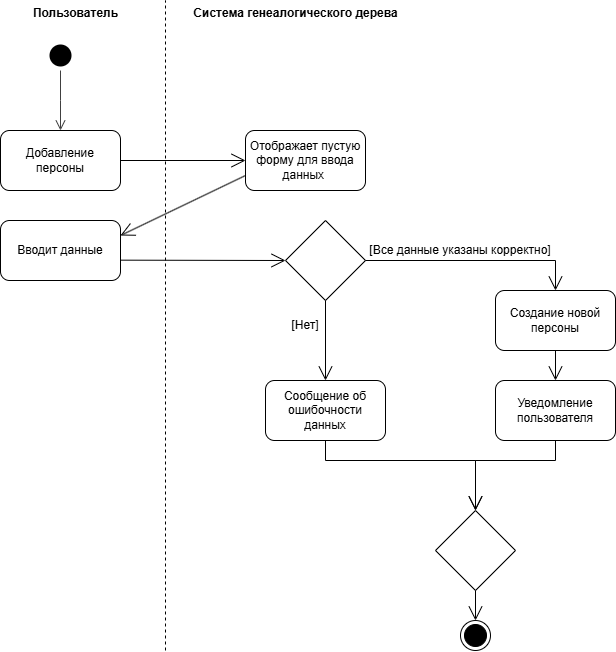

The diagram above was exported from draw.io. Its source (the exported page's mxGraphModel, read from the mxfile embedded in the PNG):
<mxGraphModel dx="1395" dy="888" grid="1" gridSize="10" guides="1" tooltips="1" connect="1" arrows="1" fold="1" page="1" pageScale="1" pageWidth="1100" pageHeight="850" math="0" shadow="0">
  <root>
    <mxCell id="0" />
    <mxCell id="1" parent="0" />
    <mxCell id="eSF6eO5gywm3xzf0Be54-1" value="" style="endArrow=none;dashed=1;html=1;rounded=0;" parent="1" edge="1">
      <mxGeometry width="50" height="50" relative="1" as="geometry">
        <mxPoint x="400" y="750" as="sourcePoint" />
        <mxPoint x="400" y="100" as="targetPoint" />
      </mxGeometry>
    </mxCell>
    <mxCell id="eSF6eO5gywm3xzf0Be54-2" value="Пользователь" style="text;align=center;fontStyle=1;verticalAlign=middle;spacingLeft=3;spacingRight=3;strokeColor=none;rotatable=0;points=[[0,0.5],[1,0.5]];portConstraint=eastwest;html=1;" parent="1" vertex="1">
      <mxGeometry x="270" y="100" width="80" height="26" as="geometry" />
    </mxCell>
    <mxCell id="eSF6eO5gywm3xzf0Be54-3" value="Система генеалогического дерева" style="text;align=center;fontStyle=1;verticalAlign=middle;spacingLeft=3;spacingRight=3;strokeColor=none;rotatable=0;points=[[0,0.5],[1,0.5]];portConstraint=eastwest;html=1;" parent="1" vertex="1">
      <mxGeometry x="490" y="100" width="80" height="26" as="geometry" />
    </mxCell>
    <mxCell id="eSF6eO5gywm3xzf0Be54-4" value="" style="ellipse;html=1;shape=startState;fillColor=#000000;strokeColor=none;" parent="1" vertex="1">
      <mxGeometry x="280" y="140" width="30" height="30" as="geometry" />
    </mxCell>
    <mxCell id="eSF6eO5gywm3xzf0Be54-5" value="" style="edgeStyle=orthogonalEdgeStyle;html=1;verticalAlign=bottom;endArrow=open;endSize=8;strokeColor=#404040;rounded=0;" parent="1" source="eSF6eO5gywm3xzf0Be54-4" edge="1">
      <mxGeometry relative="1" as="geometry">
        <mxPoint x="295" y="230" as="targetPoint" />
      </mxGeometry>
    </mxCell>
    <mxCell id="eSF6eO5gywm3xzf0Be54-6" value="Добавление персоны" style="rounded=1;whiteSpace=wrap;html=1;" parent="1" vertex="1">
      <mxGeometry x="235" y="230" width="120" height="60" as="geometry" />
    </mxCell>
    <mxCell id="eSF6eO5gywm3xzf0Be54-7" value="" style="endArrow=open;endFill=1;endSize=12;html=1;rounded=0;exitX=1;exitY=0.5;exitDx=0;exitDy=0;" parent="1" source="eSF6eO5gywm3xzf0Be54-6" edge="1">
      <mxGeometry width="160" relative="1" as="geometry">
        <mxPoint x="360" y="270" as="sourcePoint" />
        <mxPoint x="480" y="260" as="targetPoint" />
      </mxGeometry>
    </mxCell>
    <mxCell id="eSF6eO5gywm3xzf0Be54-8" value="&lt;span style=&quot;line-height: 107%;&quot;&gt;Отображает пустую форму для ввода данных&amp;nbsp;&lt;/span&gt;" style="rounded=1;whiteSpace=wrap;html=1;strokeColor=default;align=center;verticalAlign=middle;fontFamily=Helvetica;fontSize=12;fontColor=default;fillColor=default;" parent="1" vertex="1">
      <mxGeometry x="480" y="230" width="120" height="60" as="geometry" />
    </mxCell>
    <mxCell id="eSF6eO5gywm3xzf0Be54-9" value="" style="endArrow=open;endFill=1;endSize=12;html=1;rounded=0;exitX=0;exitY=0.75;exitDx=0;exitDy=0;entryX=1;entryY=0.25;entryDx=0;entryDy=0;" parent="1" source="eSF6eO5gywm3xzf0Be54-8" target="eSF6eO5gywm3xzf0Be54-10" edge="1">
      <mxGeometry width="160" relative="1" as="geometry">
        <mxPoint x="365" y="270" as="sourcePoint" />
        <mxPoint x="370" y="330" as="targetPoint" />
      </mxGeometry>
    </mxCell>
    <mxCell id="eSF6eO5gywm3xzf0Be54-10" value="Вводит данные" style="rounded=1;whiteSpace=wrap;html=1;" parent="1" vertex="1">
      <mxGeometry x="235" y="320" width="120" height="60" as="geometry" />
    </mxCell>
    <mxCell id="eSF6eO5gywm3xzf0Be54-11" value="" style="rhombus;whiteSpace=wrap;html=1;" parent="1" vertex="1">
      <mxGeometry x="520" y="320" width="80" height="80" as="geometry" />
    </mxCell>
    <mxCell id="eSF6eO5gywm3xzf0Be54-13" value="" style="endArrow=open;endFill=1;endSize=12;html=1;rounded=0;exitX=1;exitY=0.661;exitDx=0;exitDy=0;entryX=0;entryY=0.5;entryDx=0;entryDy=0;exitPerimeter=0;" parent="1" source="eSF6eO5gywm3xzf0Be54-10" target="eSF6eO5gywm3xzf0Be54-11" edge="1">
      <mxGeometry width="160" relative="1" as="geometry">
        <mxPoint x="490" y="285" as="sourcePoint" />
        <mxPoint x="365" y="345" as="targetPoint" />
      </mxGeometry>
    </mxCell>
    <mxCell id="eSF6eO5gywm3xzf0Be54-14" value="" style="endArrow=open;endFill=1;endSize=12;html=1;rounded=0;exitX=1;exitY=0.5;exitDx=0;exitDy=0;entryX=0.5;entryY=0;entryDx=0;entryDy=0;" parent="1" source="eSF6eO5gywm3xzf0Be54-11" target="eSF6eO5gywm3xzf0Be54-20" edge="1">
      <mxGeometry width="160" relative="1" as="geometry">
        <mxPoint x="500" y="295" as="sourcePoint" />
        <mxPoint x="790" y="450" as="targetPoint" />
        <Array as="points">
          <mxPoint x="790" y="360" />
        </Array>
      </mxGeometry>
    </mxCell>
    <mxCell id="eSF6eO5gywm3xzf0Be54-15" value="[Все данные указаны корректно]" style="text;html=1;align=center;verticalAlign=middle;whiteSpace=wrap;rounded=0;" parent="1" vertex="1">
      <mxGeometry x="600" y="335" width="190" height="30" as="geometry" />
    </mxCell>
    <mxCell id="eSF6eO5gywm3xzf0Be54-16" value="" style="endArrow=open;endFill=1;endSize=12;html=1;rounded=0;exitX=0.5;exitY=1;exitDx=0;exitDy=0;" parent="1" source="eSF6eO5gywm3xzf0Be54-11" edge="1">
      <mxGeometry width="160" relative="1" as="geometry">
        <mxPoint x="510" y="305" as="sourcePoint" />
        <mxPoint x="560" y="480" as="targetPoint" />
      </mxGeometry>
    </mxCell>
    <mxCell id="eSF6eO5gywm3xzf0Be54-17" value="[Нет]" style="text;html=1;align=center;verticalAlign=middle;whiteSpace=wrap;rounded=0;" parent="1" vertex="1">
      <mxGeometry x="445" y="410" width="190" height="30" as="geometry" />
    </mxCell>
    <mxCell id="eSF6eO5gywm3xzf0Be54-18" value="Сообщение об ошибочности данных" style="rounded=1;whiteSpace=wrap;html=1;" parent="1" vertex="1">
      <mxGeometry x="500" y="480" width="120" height="60" as="geometry" />
    </mxCell>
    <mxCell id="eSF6eO5gywm3xzf0Be54-20" value="Создание новой персоны" style="rounded=1;whiteSpace=wrap;html=1;" parent="1" vertex="1">
      <mxGeometry x="730" y="390" width="120" height="60" as="geometry" />
    </mxCell>
    <mxCell id="eSF6eO5gywm3xzf0Be54-21" value="Уведомление пользователя" style="rounded=1;whiteSpace=wrap;html=1;" parent="1" vertex="1">
      <mxGeometry x="730" y="480" width="120" height="60" as="geometry" />
    </mxCell>
    <mxCell id="eSF6eO5gywm3xzf0Be54-23" value="" style="endArrow=open;endFill=1;endSize=12;html=1;rounded=0;exitX=0.5;exitY=1;exitDx=0;exitDy=0;entryX=0.5;entryY=0;entryDx=0;entryDy=0;" parent="1" source="eSF6eO5gywm3xzf0Be54-20" target="eSF6eO5gywm3xzf0Be54-21" edge="1">
      <mxGeometry width="160" relative="1" as="geometry">
        <mxPoint x="570" y="410" as="sourcePoint" />
        <mxPoint x="570" y="490" as="targetPoint" />
      </mxGeometry>
    </mxCell>
    <mxCell id="eSF6eO5gywm3xzf0Be54-24" value="" style="ellipse;html=1;shape=endState;fillColor=#000000;strokeColor=default;" parent="1" vertex="1">
      <mxGeometry x="695" y="720" width="30" height="30" as="geometry" />
    </mxCell>
    <mxCell id="eSF6eO5gywm3xzf0Be54-26" value="" style="endArrow=open;endFill=1;endSize=12;html=1;rounded=0;exitX=0.5;exitY=1;exitDx=0;exitDy=0;" parent="1" source="eSF6eO5gywm3xzf0Be54-18" edge="1">
      <mxGeometry width="160" relative="1" as="geometry">
        <mxPoint x="570" y="410" as="sourcePoint" />
        <mxPoint x="710" y="610" as="targetPoint" />
        <Array as="points">
          <mxPoint x="560" y="560" />
          <mxPoint x="710" y="560" />
        </Array>
      </mxGeometry>
    </mxCell>
    <mxCell id="eSF6eO5gywm3xzf0Be54-28" value="" style="endArrow=open;endFill=1;endSize=12;html=1;rounded=0;" parent="1" edge="1">
      <mxGeometry width="160" relative="1" as="geometry">
        <mxPoint x="790" y="540" as="sourcePoint" />
        <mxPoint x="710" y="610" as="targetPoint" />
        <Array as="points">
          <mxPoint x="790" y="560" />
          <mxPoint x="710" y="560" />
        </Array>
      </mxGeometry>
    </mxCell>
    <mxCell id="E9ifQreWVAJmF0Kv682k-1" value="" style="rhombus;whiteSpace=wrap;html=1;" vertex="1" parent="1">
      <mxGeometry x="670" y="610" width="80" height="80" as="geometry" />
    </mxCell>
    <mxCell id="E9ifQreWVAJmF0Kv682k-3" value="" style="endArrow=open;endFill=1;endSize=12;html=1;rounded=0;exitX=0.5;exitY=1;exitDx=0;exitDy=0;entryX=0.5;entryY=0;entryDx=0;entryDy=0;" edge="1" parent="1" source="E9ifQreWVAJmF0Kv682k-1" target="eSF6eO5gywm3xzf0Be54-24">
      <mxGeometry width="160" relative="1" as="geometry">
        <mxPoint x="570" y="410" as="sourcePoint" />
        <mxPoint x="570" y="490" as="targetPoint" />
      </mxGeometry>
    </mxCell>
  </root>
</mxGraphModel>